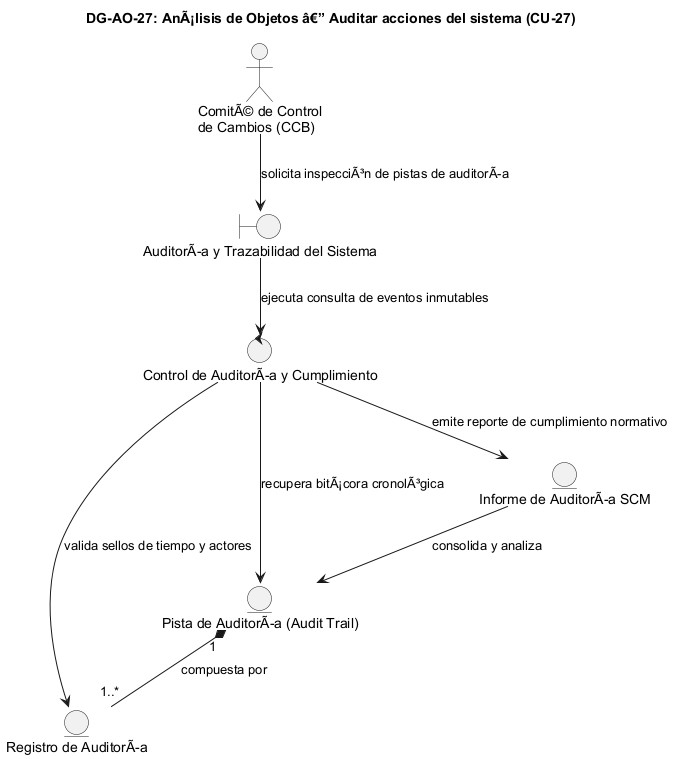

The diagram above was rendered by PlantUML. Its source (embedded in the PNG):
@startuml DG-AO-27
skinparam shadowing false
skinparam roundcorner 8
skinparam defaultFontName Arial

title <b>DG-AO-27: AnÃ¡lisis de Objetos â€” Auditar acciones del sistema (CU-27)</b>

actor "ComitÃ© de Control\nde Cambios (CCB)" as ACT

boundary "AuditorÃa y Trazabilidad del Sistema" as B
control "Control de AuditorÃa y Cumplimiento" as C

entity "Registro de AuditorÃa" as E_AUD
entity "Pista de AuditorÃa (Audit Trail)" as E_TRAIL
entity "Informe de AuditorÃa SCM" as E_INF

ACT --> B : "solicita inspecciÃ³n de pistas de auditorÃa"
B --> C : "ejecuta consulta de eventos inmutables"
C --> E_TRAIL : "recupera bitÃ¡cora cronolÃ³gica"
C --> E_AUD : "valida sellos de tiempo y actores"
C --> E_INF : "emite reporte de cumplimiento normativo"
E_TRAIL "1" *-- "1..*" E_AUD : "compuesta por"
E_INF --> E_TRAIL : "consolida y analiza"

@enduml